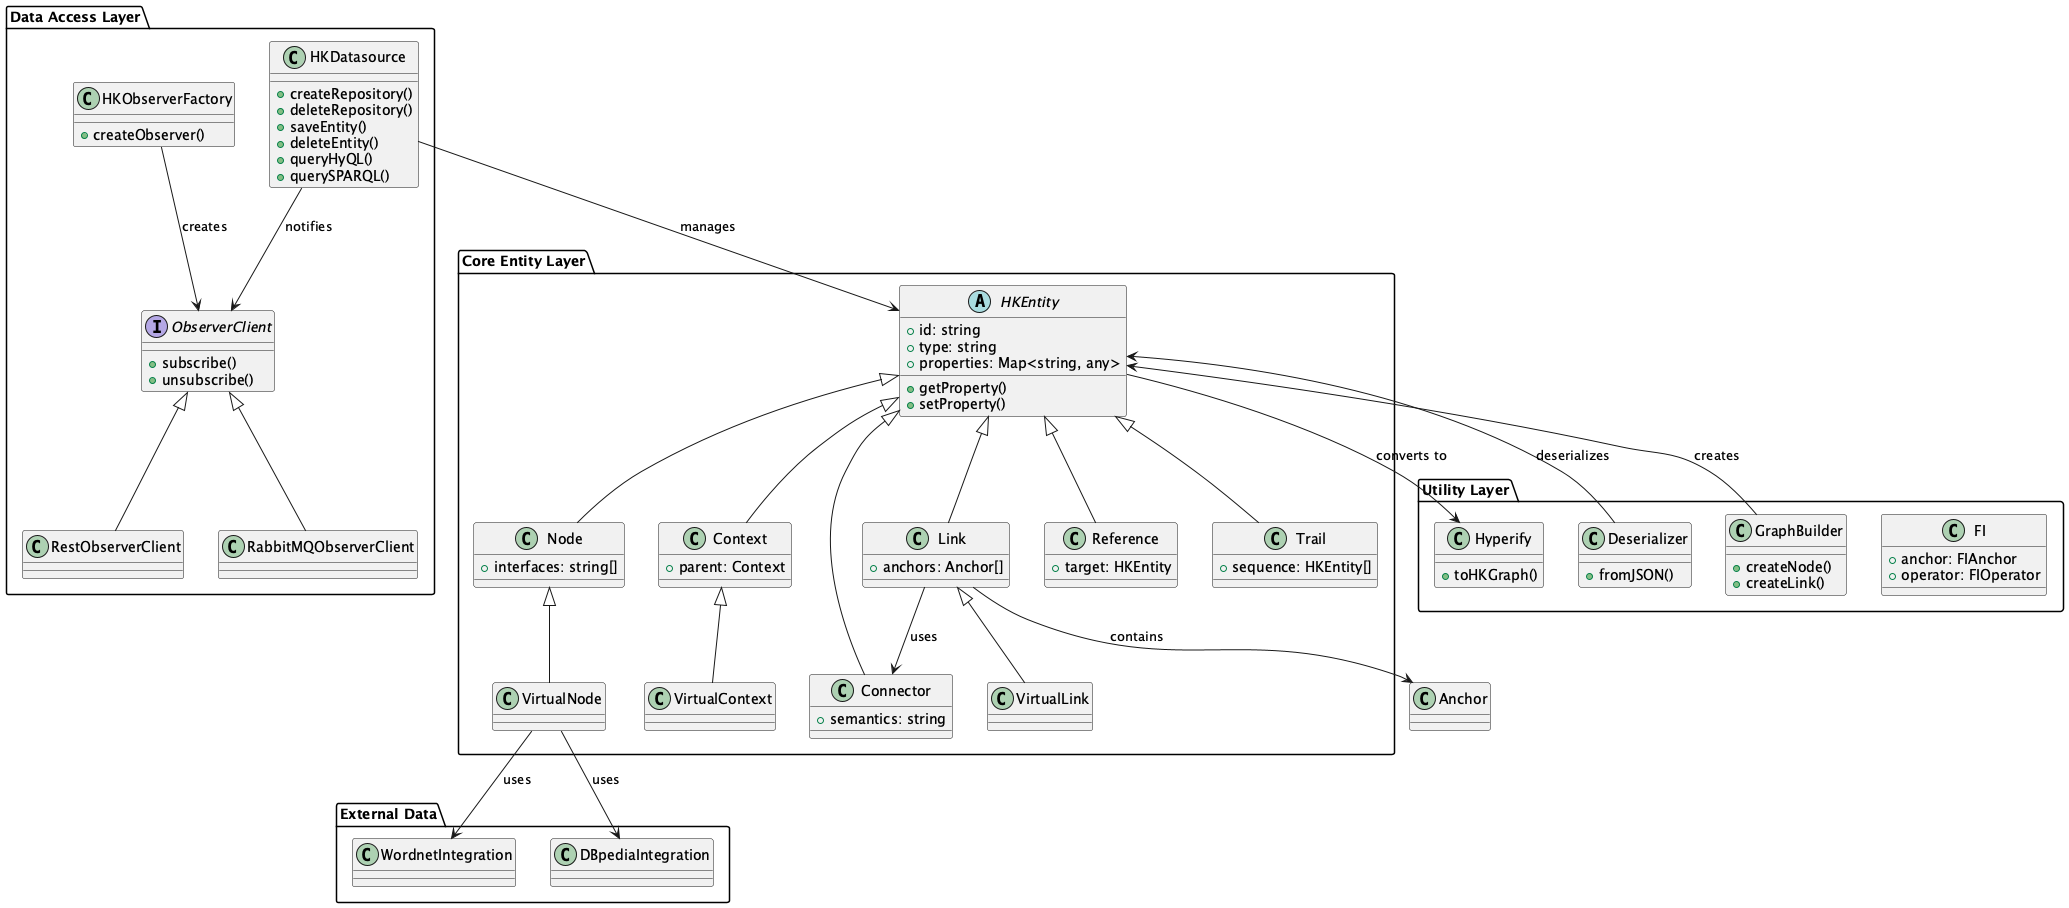

The diagram above was rendered by PlantUML. Its source (embedded in the PNG):
@startuml ibm-hyperknowledge_hklib

package "Core Entity Layer" {
    abstract class HKEntity {
        +id: string
        +type: string
        +properties: Map<string, any>
        +getProperty()
        +setProperty()
    }

    class Node {
        +interfaces: string[]
    }

    class Context {
        +parent: Context
    }

    class Link {
        +anchors: Anchor[]
    }

    class Connector {
        +semantics: string
    }

    class Reference {
        +target: HKEntity
    }

    class Trail {
        +sequence: HKEntity[]
    }

    HKEntity <|-- Node
    HKEntity <|-- Context
    HKEntity <|-- Link
    HKEntity <|-- Connector
    HKEntity <|-- Reference
    HKEntity <|-- Trail

    class VirtualNode
    class VirtualContext
    class VirtualLink

    Node <|-- VirtualNode
    Context <|-- VirtualContext
    Link <|-- VirtualLink
}

package "Data Access Layer" {
    class HKDatasource {
        +createRepository()
        +deleteRepository()
        +saveEntity()
        +deleteEntity()
        +queryHyQL()
        +querySPARQL()
    }

    class HKObserverFactory {
        +createObserver()
    }

    interface ObserverClient {
        +subscribe()
        +unsubscribe()
    }

    class RestObserverClient
    class RabbitMQObserverClient

    ObserverClient <|-- RestObserverClient
    ObserverClient <|-- RabbitMQObserverClient
}

package "Utility Layer" {
    class Hyperify {
        +toHKGraph()
    }

    class Deserializer {
        +fromJSON()
    }

    class GraphBuilder {
        +createNode()
        +createLink()
    }

    class FI {
        +anchor: FIAnchor
        +operator: FIOperator
    }
}

package "External Data" {
    class WordnetIntegration
    class DBpediaIntegration
}

HKDatasource --> HKEntity : manages
HKDatasource --> ObserverClient : notifies
HKObserverFactory --> ObserverClient : creates
HKEntity <-- Deserializer : deserializes
HKEntity --> Hyperify : converts to
GraphBuilder --> HKEntity : creates
VirtualNode --> WordnetIntegration : uses
VirtualNode --> DBpediaIntegration : uses
Link --> Connector : uses
Link --> Anchor : contains

@enduml